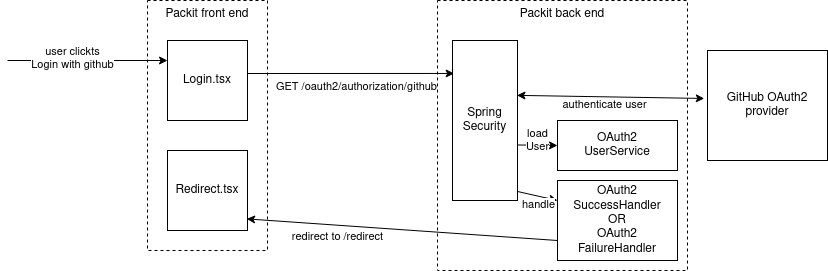

The diagram above was exported from draw.io. Its source (the exported page's mxGraphModel, read from the mxfile embedded in the PNG):
<mxGraphModel dx="1434" dy="942" grid="1" gridSize="10" guides="1" tooltips="1" connect="1" arrows="1" fold="1" page="1" pageScale="1" pageWidth="850" pageHeight="1100" math="0" shadow="0">
  <root>
    <mxCell id="0" />
    <mxCell id="1" parent="0" />
    <mxCell id="yobG7MzBSOOKyWzDSf1Z-3" value="Packit front end" style="rounded=0;whiteSpace=wrap;html=1;verticalAlign=top;dashed=1;" parent="1" vertex="1">
      <mxGeometry x="150" y="20" width="120" height="250" as="geometry" />
    </mxCell>
    <mxCell id="yobG7MzBSOOKyWzDSf1Z-4" value="Packit back end" style="rounded=0;whiteSpace=wrap;html=1;verticalAlign=top;dashed=1;" parent="1" vertex="1">
      <mxGeometry x="440" y="20" width="250" height="270" as="geometry" />
    </mxCell>
    <mxCell id="yobG7MzBSOOKyWzDSf1Z-5" value="GitHub OAuth2 provider" style="rounded=0;whiteSpace=wrap;html=1;" parent="1" vertex="1">
      <mxGeometry x="710" y="70" width="120" height="110" as="geometry" />
    </mxCell>
    <mxCell id="yobG7MzBSOOKyWzDSf1Z-6" value="Login.tsx" style="whiteSpace=wrap;html=1;aspect=fixed;" parent="1" vertex="1">
      <mxGeometry x="170" y="60" width="80" height="80" as="geometry" />
    </mxCell>
    <mxCell id="yobG7MzBSOOKyWzDSf1Z-12" value="" style="endArrow=classic;html=1;rounded=0;entryX=0;entryY=0.25;entryDx=0;entryDy=0;" parent="1" target="yobG7MzBSOOKyWzDSf1Z-6" edge="1">
      <mxGeometry width="50" height="50" relative="1" as="geometry">
        <mxPoint x="10" y="80" as="sourcePoint" />
        <mxPoint x="400" y="200" as="targetPoint" />
      </mxGeometry>
    </mxCell>
    <mxCell id="yobG7MzBSOOKyWzDSf1Z-13" value="user clickts&lt;br&gt;Login with github" style="edgeLabel;html=1;align=center;verticalAlign=middle;resizable=0;points=[];" parent="yobG7MzBSOOKyWzDSf1Z-12" connectable="0" vertex="1">
      <mxGeometry x="-0.195" y="3" relative="1" as="geometry">
        <mxPoint as="offset" />
      </mxGeometry>
    </mxCell>
    <mxCell id="yobG7MzBSOOKyWzDSf1Z-14" value="" style="endArrow=classic;html=1;rounded=0;entryX=0.025;entryY=0.206;entryDx=0;entryDy=0;entryPerimeter=0;" parent="1" target="yobG7MzBSOOKyWzDSf1Z-17" edge="1">
      <mxGeometry width="50" height="50" relative="1" as="geometry">
        <mxPoint x="250" y="93" as="sourcePoint" />
        <mxPoint x="400" y="290" as="targetPoint" />
      </mxGeometry>
    </mxCell>
    <mxCell id="yobG7MzBSOOKyWzDSf1Z-18" value="GET /oauth2/authorization/github" style="edgeLabel;html=1;align=center;verticalAlign=middle;resizable=0;points=[];" parent="yobG7MzBSOOKyWzDSf1Z-14" connectable="0" vertex="1">
      <mxGeometry x="-0.5092" y="2" relative="1" as="geometry">
        <mxPoint x="58" y="15" as="offset" />
      </mxGeometry>
    </mxCell>
    <mxCell id="yobG7MzBSOOKyWzDSf1Z-17" value="Spring &lt;br&gt;Security" style="rounded=0;whiteSpace=wrap;html=1;" parent="1" vertex="1">
      <mxGeometry x="455" y="60" width="65" height="160" as="geometry" />
    </mxCell>
    <mxCell id="yobG7MzBSOOKyWzDSf1Z-19" value="" style="endArrow=classic;startArrow=classic;html=1;rounded=0;entryX=-0.027;entryY=0.436;entryDx=0;entryDy=0;entryPerimeter=0;exitX=0.992;exitY=0.343;exitDx=0;exitDy=0;exitPerimeter=0;" parent="1" source="yobG7MzBSOOKyWzDSf1Z-17" target="yobG7MzBSOOKyWzDSf1Z-5" edge="1">
      <mxGeometry width="50" height="50" relative="1" as="geometry">
        <mxPoint x="570" y="110" as="sourcePoint" />
        <mxPoint x="620" y="60" as="targetPoint" />
      </mxGeometry>
    </mxCell>
    <mxCell id="yobG7MzBSOOKyWzDSf1Z-20" value="authenticate user" style="edgeLabel;html=1;align=center;verticalAlign=middle;resizable=0;points=[];" parent="yobG7MzBSOOKyWzDSf1Z-19" connectable="0" vertex="1">
      <mxGeometry x="-0.1904" relative="1" as="geometry">
        <mxPoint x="11" y="7" as="offset" />
      </mxGeometry>
    </mxCell>
    <mxCell id="yobG7MzBSOOKyWzDSf1Z-21" value="OAuth2&lt;br&gt;UserService" style="rounded=0;whiteSpace=wrap;html=1;" parent="1" vertex="1">
      <mxGeometry x="560" y="140" width="120" height="50" as="geometry" />
    </mxCell>
    <mxCell id="yobG7MzBSOOKyWzDSf1Z-22" value="OAuth2&lt;br&gt;&lt;div&gt;SuccessHandler&lt;/div&gt;&lt;div&gt;OR&lt;/div&gt;&lt;div&gt;OAuth2&lt;/div&gt;&lt;div&gt;FailureHandler&lt;br&gt;&lt;/div&gt;" style="rounded=0;whiteSpace=wrap;html=1;" parent="1" vertex="1">
      <mxGeometry x="560" y="200" width="120" height="80" as="geometry" />
    </mxCell>
    <mxCell id="yobG7MzBSOOKyWzDSf1Z-23" value="load&lt;br&gt;User" style="endArrow=classic;html=1;rounded=0;exitX=1.006;exitY=0.653;exitDx=0;exitDy=0;exitPerimeter=0;entryX=0;entryY=0.5;entryDx=0;entryDy=0;" parent="1" source="yobG7MzBSOOKyWzDSf1Z-17" target="yobG7MzBSOOKyWzDSf1Z-21" edge="1">
      <mxGeometry x="-0.013" y="5" width="50" height="50" relative="1" as="geometry">
        <mxPoint x="350" y="340" as="sourcePoint" />
        <mxPoint x="400" y="290" as="targetPoint" />
        <mxPoint as="offset" />
      </mxGeometry>
    </mxCell>
    <mxCell id="yobG7MzBSOOKyWzDSf1Z-27" value="" style="endArrow=classic;html=1;rounded=0;exitX=0.994;exitY=0.943;exitDx=0;exitDy=0;exitPerimeter=0;entryX=0;entryY=0.25;entryDx=0;entryDy=0;" parent="1" source="yobG7MzBSOOKyWzDSf1Z-17" target="yobG7MzBSOOKyWzDSf1Z-22" edge="1">
      <mxGeometry width="50" height="50" relative="1" as="geometry">
        <mxPoint x="350" y="340" as="sourcePoint" />
        <mxPoint x="400" y="290" as="targetPoint" />
      </mxGeometry>
    </mxCell>
    <mxCell id="yobG7MzBSOOKyWzDSf1Z-28" value="handle" style="edgeLabel;html=1;align=center;verticalAlign=middle;resizable=0;points=[];" parent="yobG7MzBSOOKyWzDSf1Z-27" connectable="0" vertex="1">
      <mxGeometry x="0.0087" relative="1" as="geometry">
        <mxPoint y="8" as="offset" />
      </mxGeometry>
    </mxCell>
    <mxCell id="yobG7MzBSOOKyWzDSf1Z-29" value="Redirect.tsx" style="whiteSpace=wrap;html=1;aspect=fixed;" parent="1" vertex="1">
      <mxGeometry x="170" y="170" width="80" height="80" as="geometry" />
    </mxCell>
    <mxCell id="yobG7MzBSOOKyWzDSf1Z-30" value="" style="endArrow=classic;html=1;rounded=0;exitX=0;exitY=0.75;exitDx=0;exitDy=0;entryX=0.99;entryY=0.855;entryDx=0;entryDy=0;entryPerimeter=0;" parent="1" source="yobG7MzBSOOKyWzDSf1Z-22" target="yobG7MzBSOOKyWzDSf1Z-29" edge="1">
      <mxGeometry width="50" height="50" relative="1" as="geometry">
        <mxPoint x="350" y="340" as="sourcePoint" />
        <mxPoint x="400" y="290" as="targetPoint" />
      </mxGeometry>
    </mxCell>
    <mxCell id="yobG7MzBSOOKyWzDSf1Z-31" value="redirect to /redirect" style="edgeLabel;html=1;align=center;verticalAlign=middle;resizable=0;points=[];" parent="yobG7MzBSOOKyWzDSf1Z-30" connectable="0" vertex="1">
      <mxGeometry x="0.5573" y="2" relative="1" as="geometry">
        <mxPoint x="22" y="10" as="offset" />
      </mxGeometry>
    </mxCell>
  </root>
</mxGraphModel>